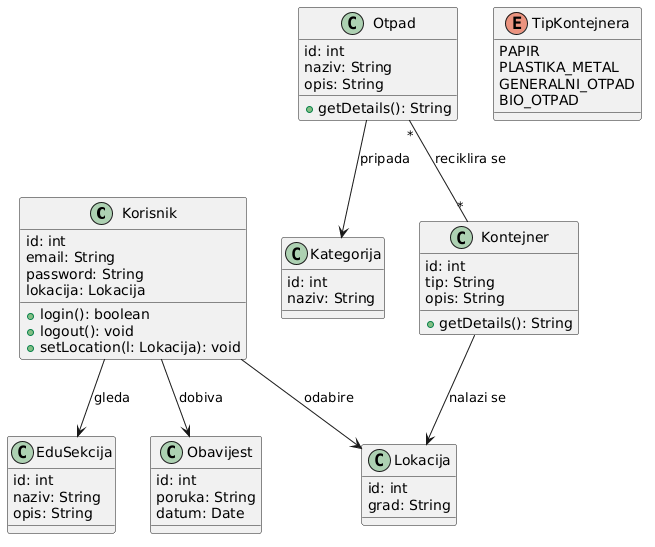

The diagram above was rendered by PlantUML. Its source (embedded in the PNG):
@startuml
class Korisnik {
  id: int
  email: String
  password: String
  lokacija: Lokacija
  +login(): boolean
  +logout(): void
  +setLocation(l: Lokacija): void
}

class Lokacija {
  id: int
  grad: String
}

class Otpad {
  id: int
  naziv: String
  opis: String
  +getDetails(): String
}

class Kategorija {
  id: int
  naziv: String
}

class Kontejner {
  id: int
  tip: String
  opis: String
  +getDetails(): String
}

class EduSekcija {
  id: int
  naziv: String
  opis: String
}

class Obavijest {
  id: int
  poruka: String
  datum: Date
}

' --- ENUM ---
enum TipKontejnera {
  PAPIR
  PLASTIKA_METAL
  GENERALNI_OTPAD
  BIO_OTPAD
}

' --- Relationships ---
Korisnik --> Lokacija : odabire
Kontejner --> Lokacija : nalazi se

Otpad --> Kategorija : pripada
Otpad "*" -- "*" Kontejner : reciklira se

Korisnik --> Obavijest : dobiva
Korisnik --> EduSekcija : gleda
@enduml